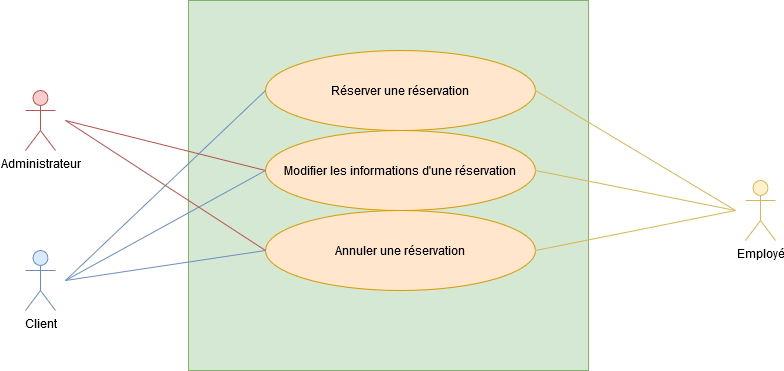

The diagram above was exported from draw.io. Its source (the exported page's mxGraphModel, read from the mxfile embedded in the PNG):
<mxGraphModel dx="1422" dy="814" grid="1" gridSize="10" guides="1" tooltips="1" connect="1" arrows="1" fold="1" page="1" pageScale="1" pageWidth="827" pageHeight="1169" math="0" shadow="0">
  <root>
    <mxCell id="0" />
    <mxCell id="1" parent="0" />
    <mxCell id="UgSy_FtwiBWMYC7X_X9L-25" value="" style="rounded=0;whiteSpace=wrap;html=1;fillColor=#d5e8d4;strokeColor=#82b366;" vertex="1" parent="1">
      <mxGeometry x="213" y="90" width="400" height="370" as="geometry" />
    </mxCell>
    <mxCell id="UgSy_FtwiBWMYC7X_X9L-2" value="&lt;div&gt;Client&lt;/div&gt;" style="shape=umlActor;verticalLabelPosition=bottom;labelBackgroundColor=#ffffff;verticalAlign=top;html=1;outlineConnect=0;fillColor=#dae8fc;strokeColor=#6c8ebf;" vertex="1" parent="1">
      <mxGeometry x="50" y="340" width="30" height="60" as="geometry" />
    </mxCell>
    <mxCell id="UgSy_FtwiBWMYC7X_X9L-3" value="Employé" style="shape=umlActor;verticalLabelPosition=bottom;labelBackgroundColor=#ffffff;verticalAlign=top;html=1;outlineConnect=0;fillColor=#fff2cc;strokeColor=#d6b656;" vertex="1" parent="1">
      <mxGeometry x="770" y="270" width="30" height="60" as="geometry" />
    </mxCell>
    <mxCell id="UgSy_FtwiBWMYC7X_X9L-4" value="&lt;div&gt;Administrateur&lt;br&gt;&lt;/div&gt;" style="shape=umlActor;verticalLabelPosition=bottom;labelBackgroundColor=#ffffff;verticalAlign=top;html=1;outlineConnect=0;fillColor=#f8cecc;strokeColor=#b85450;" vertex="1" parent="1">
      <mxGeometry x="50" y="180" width="30" height="60" as="geometry" />
    </mxCell>
    <mxCell id="UgSy_FtwiBWMYC7X_X9L-5" value="Réserver une réservation" style="ellipse;whiteSpace=wrap;html=1;fillColor=#ffe6cc;strokeColor=#d79b00;" vertex="1" parent="1">
      <mxGeometry x="290" y="140" width="270" height="80" as="geometry" />
    </mxCell>
    <mxCell id="UgSy_FtwiBWMYC7X_X9L-8" value="Annuler une réservation" style="ellipse;whiteSpace=wrap;html=1;fillColor=#ffe6cc;strokeColor=#d79b00;" vertex="1" parent="1">
      <mxGeometry x="290" y="300" width="270" height="80" as="geometry" />
    </mxCell>
    <mxCell id="UgSy_FtwiBWMYC7X_X9L-15" value="Modifier les informations d'une réservation" style="ellipse;whiteSpace=wrap;html=1;fillColor=#ffe6cc;strokeColor=#d79b00;" vertex="1" parent="1">
      <mxGeometry x="290" y="220" width="270" height="80" as="geometry" />
    </mxCell>
    <mxCell id="UgSy_FtwiBWMYC7X_X9L-16" value="" style="endArrow=none;html=1;entryX=0;entryY=0.5;entryDx=0;entryDy=0;fillColor=#dae8fc;strokeColor=#6c8ebf;" edge="1" parent="1" target="UgSy_FtwiBWMYC7X_X9L-5">
      <mxGeometry width="50" height="50" relative="1" as="geometry">
        <mxPoint x="90" y="370" as="sourcePoint" />
        <mxPoint x="310" y="584" as="targetPoint" />
      </mxGeometry>
    </mxCell>
    <mxCell id="UgSy_FtwiBWMYC7X_X9L-17" value="" style="endArrow=none;html=1;fillColor=#f8cecc;strokeColor=#b85450;" edge="1" parent="1">
      <mxGeometry width="50" height="50" relative="1" as="geometry">
        <mxPoint x="90" y="210" as="sourcePoint" />
        <mxPoint x="290" y="260" as="targetPoint" />
      </mxGeometry>
    </mxCell>
    <mxCell id="UgSy_FtwiBWMYC7X_X9L-18" value="" style="endArrow=none;html=1;entryX=0;entryY=0.5;entryDx=0;entryDy=0;fillColor=#dae8fc;strokeColor=#6c8ebf;" edge="1" parent="1" target="UgSy_FtwiBWMYC7X_X9L-15">
      <mxGeometry width="50" height="50" relative="1" as="geometry">
        <mxPoint x="90" y="370" as="sourcePoint" />
        <mxPoint x="300" y="190" as="targetPoint" />
      </mxGeometry>
    </mxCell>
    <mxCell id="UgSy_FtwiBWMYC7X_X9L-19" value="" style="endArrow=none;html=1;fillColor=#f8cecc;strokeColor=#b85450;entryX=0;entryY=0.5;entryDx=0;entryDy=0;" edge="1" parent="1" target="UgSy_FtwiBWMYC7X_X9L-8">
      <mxGeometry width="50" height="50" relative="1" as="geometry">
        <mxPoint x="90" y="210" as="sourcePoint" />
        <mxPoint x="300" y="270" as="targetPoint" />
      </mxGeometry>
    </mxCell>
    <mxCell id="UgSy_FtwiBWMYC7X_X9L-20" value="" style="endArrow=none;html=1;entryX=0;entryY=0.5;entryDx=0;entryDy=0;fillColor=#dae8fc;strokeColor=#6c8ebf;" edge="1" parent="1" target="UgSy_FtwiBWMYC7X_X9L-8">
      <mxGeometry width="50" height="50" relative="1" as="geometry">
        <mxPoint x="90" y="370" as="sourcePoint" />
        <mxPoint x="300" y="270" as="targetPoint" />
      </mxGeometry>
    </mxCell>
    <mxCell id="UgSy_FtwiBWMYC7X_X9L-21" value="" style="endArrow=none;html=1;fillColor=#fff2cc;strokeColor=#d6b656;entryX=1;entryY=0.5;entryDx=0;entryDy=0;" edge="1" parent="1" target="UgSy_FtwiBWMYC7X_X9L-5">
      <mxGeometry width="50" height="50" relative="1" as="geometry">
        <mxPoint x="760" y="300" as="sourcePoint" />
        <mxPoint x="600" y="190" as="targetPoint" />
      </mxGeometry>
    </mxCell>
    <mxCell id="UgSy_FtwiBWMYC7X_X9L-22" value="" style="endArrow=none;html=1;fillColor=#fff2cc;strokeColor=#d6b656;entryX=1;entryY=0.5;entryDx=0;entryDy=0;" edge="1" parent="1" target="UgSy_FtwiBWMYC7X_X9L-15">
      <mxGeometry width="50" height="50" relative="1" as="geometry">
        <mxPoint x="760" y="300" as="sourcePoint" />
        <mxPoint x="580" y="260" as="targetPoint" />
      </mxGeometry>
    </mxCell>
    <mxCell id="UgSy_FtwiBWMYC7X_X9L-23" value="" style="endArrow=none;html=1;fillColor=#fff2cc;strokeColor=#d6b656;entryX=1;entryY=0.5;entryDx=0;entryDy=0;" edge="1" parent="1" target="UgSy_FtwiBWMYC7X_X9L-8">
      <mxGeometry width="50" height="50" relative="1" as="geometry">
        <mxPoint x="760" y="300" as="sourcePoint" />
        <mxPoint x="570" y="190" as="targetPoint" />
      </mxGeometry>
    </mxCell>
  </root>
</mxGraphModel>